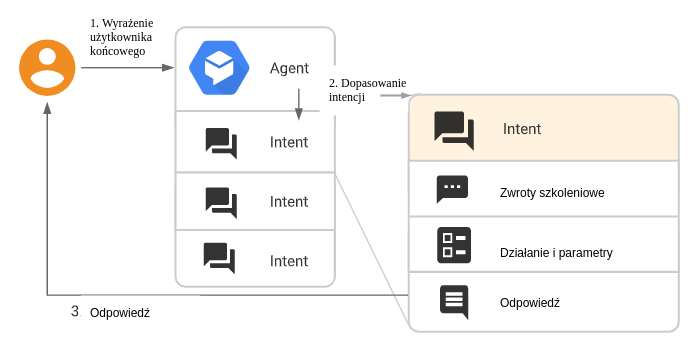

The diagram above was exported from draw.io. Its source (the exported page's mxGraphModel, read from the mxfile embedded in the PNG):
<mxGraphModel dx="1422" dy="723" grid="1" gridSize="10" guides="1" tooltips="1" connect="1" arrows="1" fold="1" page="1" pageScale="1" pageWidth="827" pageHeight="1169" math="0" shadow="0">
  <root>
    <mxCell id="0" />
    <mxCell id="1" parent="0" />
    <mxCell id="hVhm2VdyBB0PX87dhbsH-1" value="" style="shape=image;imageAspect=0;aspect=fixed;verticalLabelPosition=bottom;verticalAlign=top;image=https://cloud.google.com/dialogflow/docs/images/intent-match-respond-basic.svg;" vertex="1" parent="1">
      <mxGeometry x="50" y="155.1" width="692.47" height="344.9" as="geometry" />
    </mxCell>
    <mxCell id="hVhm2VdyBB0PX87dhbsH-7" value="&lt;font color=&quot;#000000&quot; face=&quot;Times New Roman&quot;&gt;1. Wyrażenie&lt;br&gt;użytkownika&lt;br&gt;końcowego&lt;/font&gt;" style="points=[[0,0,0],[0.25,0,0],[0.5,0,0],[0.75,0,0],[1,0,0],[1,0.25,0],[1,0.5,0],[1,0.75,0],[1,1,0],[0.75,1,0],[0.5,1,0],[0.25,1,0],[0,1,0],[0,0.75,0],[0,0.5,0],[0,0.25,0]];rounded=1;absoluteArcSize=1;arcSize=2;html=1;strokeColor=none;gradientColor=none;shadow=0;dashed=0;fontSize=12;fontColor=#9E9E9E;align=left;verticalAlign=top;spacing=10;spacingTop=-4;" vertex="1" parent="1">
      <mxGeometry x="130" y="160" width="80" height="60" as="geometry" />
    </mxCell>
    <mxCell id="hVhm2VdyBB0PX87dhbsH-8" value="&lt;font face=&quot;Times New Roman&quot; color=&quot;#000000&quot;&gt;2. Dopasowanie&lt;br&gt;intencji&lt;/font&gt;" style="points=[[0,0,0],[0.25,0,0],[0.5,0,0],[0.75,0,0],[1,0,0],[1,0.25,0],[1,0.5,0],[1,0.75,0],[1,1,0],[0.75,1,0],[0.5,1,0],[0.25,1,0],[0,1,0],[0,0.75,0],[0,0.5,0],[0,0.25,0]];rounded=1;absoluteArcSize=1;arcSize=12;html=1;strokeColor=none;gradientColor=none;shadow=0;dashed=0;fontSize=12;fontColor=#9E9E9E;align=left;verticalAlign=top;spacing=10;spacingTop=-4;" vertex="1" parent="1">
      <mxGeometry x="369" y="220" width="88.76" height="50" as="geometry" />
    </mxCell>
    <mxCell id="hVhm2VdyBB0PX87dhbsH-9" value="&lt;font color=&quot;#000000&quot;&gt;Zwroty szkoleniowe&lt;/font&gt;" style="points=[[0,0,0],[0.25,0,0],[0.5,0,0],[0.75,0,0],[1,0,0],[1,0.25,0],[1,0.5,0],[1,0.75,0],[1,1,0],[0.75,1,0],[0.5,1,0],[0.25,1,0],[0,1,0],[0,0.75,0],[0,0.5,0],[0,0.25,0]];rounded=1;absoluteArcSize=1;arcSize=2;html=1;strokeColor=none;gradientColor=none;shadow=0;dashed=0;fontSize=12;fontColor=#9E9E9E;align=left;verticalAlign=top;spacing=10;spacingTop=-4;" vertex="1" parent="1">
      <mxGeometry x="540" y="330" width="170" height="30" as="geometry" />
    </mxCell>
    <mxCell id="hVhm2VdyBB0PX87dhbsH-10" value="&lt;font color=&quot;#000000&quot;&gt;Działanie i parametry&lt;/font&gt;" style="points=[[0,0,0],[0.25,0,0],[0.5,0,0],[0.75,0,0],[1,0,0],[1,0.25,0],[1,0.5,0],[1,0.75,0],[1,1,0],[0.75,1,0],[0.5,1,0],[0.25,1,0],[0,1,0],[0,0.75,0],[0,0.5,0],[0,0.25,0]];rounded=1;absoluteArcSize=1;arcSize=2;html=1;strokeColor=none;gradientColor=none;shadow=0;dashed=0;fontSize=12;fontColor=#9E9E9E;align=left;verticalAlign=top;spacing=10;spacingTop=-4;" vertex="1" parent="1">
      <mxGeometry x="540" y="390" width="170" height="30" as="geometry" />
    </mxCell>
    <mxCell id="hVhm2VdyBB0PX87dhbsH-11" value="&lt;font color=&quot;#000000&quot;&gt;Odpowiedź&lt;/font&gt;" style="points=[[0,0,0],[0.25,0,0],[0.5,0,0],[0.75,0,0],[1,0,0],[1,0.25,0],[1,0.5,0],[1,0.75,0],[1,1,0],[0.75,1,0],[0.5,1,0],[0.25,1,0],[0,1,0],[0,0.75,0],[0,0.5,0],[0,0.25,0]];rounded=1;absoluteArcSize=1;arcSize=2;html=1;strokeColor=none;gradientColor=none;shadow=0;dashed=0;fontSize=12;fontColor=#9E9E9E;align=left;verticalAlign=top;spacing=10;spacingTop=-4;" vertex="1" parent="1">
      <mxGeometry x="540" y="440" width="120" height="24.9" as="geometry" />
    </mxCell>
    <mxCell id="hVhm2VdyBB0PX87dhbsH-12" value="" style="edgeStyle=orthogonalEdgeStyle;fontSize=12;html=1;endArrow=blockThin;endFill=1;rounded=0;strokeWidth=2;endSize=4;startSize=4;dashed=0;strokeColor=#9E9E9E;" edge="1" parent="1">
      <mxGeometry width="100" relative="1" as="geometry">
        <mxPoint x="430" y="250" as="sourcePoint" />
        <mxPoint x="460" y="250" as="targetPoint" />
        <Array as="points">
          <mxPoint x="430" y="250" />
          <mxPoint x="430" y="250" />
        </Array>
      </mxGeometry>
    </mxCell>
    <mxCell id="hVhm2VdyBB0PX87dhbsH-13" value="&lt;font color=&quot;#000000&quot;&gt;Odpowiedź&lt;/font&gt;" style="points=[[0,0,0],[0.25,0,0],[0.5,0,0],[0.75,0,0],[1,0,0],[1,0.25,0],[1,0.5,0],[1,0.75,0],[1,1,0],[0.75,1,0],[0.5,1,0],[0.25,1,0],[0,1,0],[0,0.75,0],[0,0.5,0],[0,0.25,0]];rounded=1;absoluteArcSize=1;arcSize=2;html=1;strokeColor=none;gradientColor=none;shadow=0;dashed=0;fontSize=12;fontColor=#9E9E9E;align=left;verticalAlign=top;spacing=10;spacingTop=-4;" vertex="1" parent="1">
      <mxGeometry x="130" y="450" width="120" height="40" as="geometry" />
    </mxCell>
  </root>
</mxGraphModel>